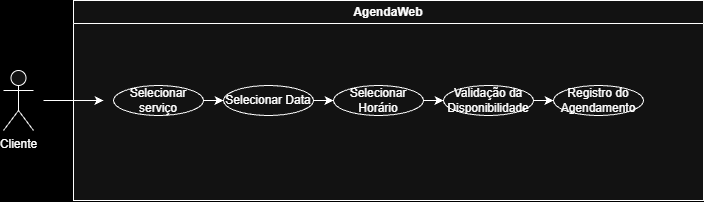

The diagram above was exported from draw.io. Its source (the exported page's mxGraphModel, read from the mxfile embedded in the PNG):
<mxGraphModel dx="1178" dy="654" grid="1" gridSize="10" guides="1" tooltips="1" connect="1" arrows="1" fold="1" page="1" pageScale="1" pageWidth="827" pageHeight="1169" background="light-dark(#FFFFFF,#000000)" math="0" shadow="0">
  <root>
    <mxCell id="0" />
    <mxCell id="1" parent="0" />
    <mxCell id="2" parent="1" style="shape=umlActor;verticalLabelPosition=bottom;verticalAlign=top;html=1;outlineConnect=0;" value="Cliente" vertex="1">
      <mxGeometry height="60" width="30" x="130" y="670" as="geometry" />
    </mxCell>
    <mxCell id="3" parent="1" style="swimlane;whiteSpace=wrap;html=1;swimlaneFillColor=default;" value="AgendaWeb" vertex="1">
      <mxGeometry height="200" width="630" x="200" y="600" as="geometry" />
    </mxCell>
    <mxCell id="4" edge="1" parent="3" source="5" style="edgeStyle=orthogonalEdgeStyle;rounded=0;orthogonalLoop=1;jettySize=auto;html=1;" target="8" value="">
      <mxGeometry relative="1" as="geometry" />
    </mxCell>
    <mxCell id="5" parent="3" style="ellipse;whiteSpace=wrap;html=1;" value="Selecionar serviço" vertex="1">
      <mxGeometry height="30" width="90" x="40" y="85" as="geometry" />
    </mxCell>
    <mxCell id="6" edge="1" parent="3" style="endArrow=classic;html=1;rounded=0;" value="">
      <mxGeometry height="50" relative="1" width="50" as="geometry">
        <mxPoint x="-30" y="100" as="sourcePoint" />
        <mxPoint x="30" y="100" as="targetPoint" />
      </mxGeometry>
    </mxCell>
    <mxCell id="7" edge="1" parent="3" source="8" style="edgeStyle=orthogonalEdgeStyle;rounded=0;orthogonalLoop=1;jettySize=auto;html=1;" target="10" value="">
      <mxGeometry relative="1" as="geometry" />
    </mxCell>
    <mxCell id="8" parent="3" style="ellipse;whiteSpace=wrap;html=1;" value="Selecionar Data" vertex="1">
      <mxGeometry height="30" width="90" x="150" y="85" as="geometry" />
    </mxCell>
    <mxCell id="9" edge="1" parent="3" source="10" style="edgeStyle=orthogonalEdgeStyle;rounded=0;orthogonalLoop=1;jettySize=auto;html=1;" target="12" value="">
      <mxGeometry relative="1" as="geometry" />
    </mxCell>
    <mxCell id="10" parent="3" style="ellipse;whiteSpace=wrap;html=1;" value="Selecionar Horário" vertex="1">
      <mxGeometry height="30" width="90" x="260" y="85" as="geometry" />
    </mxCell>
    <mxCell id="11" edge="1" parent="3" source="12" style="edgeStyle=orthogonalEdgeStyle;rounded=0;orthogonalLoop=1;jettySize=auto;html=1;" target="13" value="">
      <mxGeometry relative="1" as="geometry" />
    </mxCell>
    <mxCell id="12" parent="3" style="ellipse;whiteSpace=wrap;html=1;" value="Validação da Disponibilidade" vertex="1">
      <mxGeometry height="30" width="90" x="370" y="85" as="geometry" />
    </mxCell>
    <mxCell id="13" parent="3" style="ellipse;whiteSpace=wrap;html=1;" value="Registro do Agendamento" vertex="1">
      <mxGeometry height="30" width="90" x="480" y="85" as="geometry" />
    </mxCell>
  </root>
</mxGraphModel>